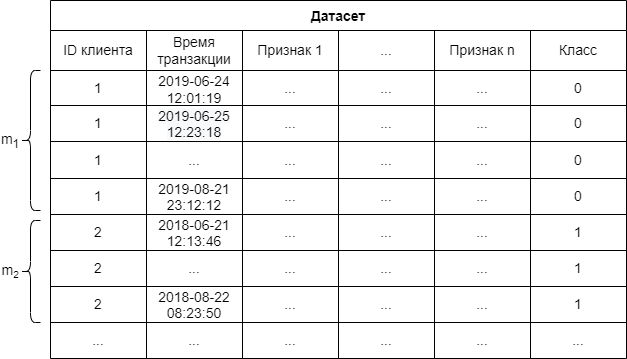

The diagram above was exported from draw.io. Its source (the exported page's mxGraphModel, read from the mxfile embedded in the PNG):
<mxGraphModel dx="2009" dy="1144" grid="1" gridSize="10" guides="1" tooltips="1" connect="1" arrows="1" fold="1" page="1" pageScale="1" pageWidth="850" pageHeight="1100" math="0" shadow="0">
  <root>
    <mxCell id="0" />
    <mxCell id="1" parent="0" />
    <mxCell id="XYeVcHJZrUZduUV1pfP_-3" value="Датасет" style="shape=table;startSize=30;container=1;collapsible=0;childLayout=tableLayout;fontStyle=1;align=center;fontSize=14;" vertex="1" parent="1">
      <mxGeometry x="130" y="310" width="576" height="358" as="geometry" />
    </mxCell>
    <mxCell id="XYeVcHJZrUZduUV1pfP_-4" value="" style="shape=tableRow;horizontal=0;startSize=0;swimlaneHead=0;swimlaneBody=0;top=0;left=0;bottom=0;right=0;collapsible=0;dropTarget=0;fillColor=none;points=[[0,0.5],[1,0.5]];portConstraint=eastwest;fontSize=14;" vertex="1" parent="XYeVcHJZrUZduUV1pfP_-3">
      <mxGeometry y="30" width="576" height="40" as="geometry" />
    </mxCell>
    <mxCell id="XYeVcHJZrUZduUV1pfP_-5" value="ID клиента" style="shape=partialRectangle;html=1;whiteSpace=wrap;connectable=0;fillColor=none;top=0;left=0;bottom=0;right=0;overflow=hidden;fontSize=14;align=center;verticalAlign=middle;" vertex="1" parent="XYeVcHJZrUZduUV1pfP_-4">
      <mxGeometry width="96" height="40" as="geometry">
        <mxRectangle width="96" height="40" as="alternateBounds" />
      </mxGeometry>
    </mxCell>
    <mxCell id="XYeVcHJZrUZduUV1pfP_-6" value="Время транзакции" style="shape=partialRectangle;html=1;whiteSpace=wrap;connectable=0;fillColor=none;top=0;left=0;bottom=0;right=0;overflow=hidden;fontSize=14;align=center;verticalAlign=middle;" vertex="1" parent="XYeVcHJZrUZduUV1pfP_-4">
      <mxGeometry x="96" width="96" height="40" as="geometry">
        <mxRectangle width="96" height="40" as="alternateBounds" />
      </mxGeometry>
    </mxCell>
    <mxCell id="XYeVcHJZrUZduUV1pfP_-7" value="Признак 1" style="shape=partialRectangle;html=1;whiteSpace=wrap;connectable=0;fillColor=none;top=0;left=0;bottom=0;right=0;overflow=hidden;fontSize=14;align=center;verticalAlign=middle;" vertex="1" parent="XYeVcHJZrUZduUV1pfP_-4">
      <mxGeometry x="192" width="96" height="40" as="geometry">
        <mxRectangle width="96" height="40" as="alternateBounds" />
      </mxGeometry>
    </mxCell>
    <mxCell id="XYeVcHJZrUZduUV1pfP_-20" value="..." style="shape=partialRectangle;html=1;whiteSpace=wrap;connectable=0;fillColor=none;top=0;left=0;bottom=0;right=0;overflow=hidden;fontSize=14;align=center;verticalAlign=middle;" vertex="1" parent="XYeVcHJZrUZduUV1pfP_-4">
      <mxGeometry x="288" width="96" height="40" as="geometry">
        <mxRectangle width="96" height="40" as="alternateBounds" />
      </mxGeometry>
    </mxCell>
    <mxCell id="XYeVcHJZrUZduUV1pfP_-23" value="Признак n" style="shape=partialRectangle;html=1;whiteSpace=wrap;connectable=0;fillColor=none;top=0;left=0;bottom=0;right=0;overflow=hidden;fontSize=14;align=center;verticalAlign=middle;" vertex="1" parent="XYeVcHJZrUZduUV1pfP_-4">
      <mxGeometry x="384" width="96" height="40" as="geometry">
        <mxRectangle width="96" height="40" as="alternateBounds" />
      </mxGeometry>
    </mxCell>
    <mxCell id="XYeVcHJZrUZduUV1pfP_-82" value="Класс" style="shape=partialRectangle;html=1;whiteSpace=wrap;connectable=0;fillColor=none;top=0;left=0;bottom=0;right=0;overflow=hidden;fontSize=14;align=center;verticalAlign=middle;" vertex="1" parent="XYeVcHJZrUZduUV1pfP_-4">
      <mxGeometry x="480" width="96" height="40" as="geometry">
        <mxRectangle width="96" height="40" as="alternateBounds" />
      </mxGeometry>
    </mxCell>
    <mxCell id="XYeVcHJZrUZduUV1pfP_-8" value="" style="shape=tableRow;horizontal=0;startSize=0;swimlaneHead=0;swimlaneBody=0;top=0;left=0;bottom=0;right=0;collapsible=0;dropTarget=0;fillColor=none;points=[[0,0.5],[1,0.5]];portConstraint=eastwest;fontSize=14;" vertex="1" parent="XYeVcHJZrUZduUV1pfP_-3">
      <mxGeometry y="70" width="576" height="35" as="geometry" />
    </mxCell>
    <mxCell id="XYeVcHJZrUZduUV1pfP_-9" value="1" style="shape=partialRectangle;html=1;whiteSpace=wrap;connectable=0;fillColor=none;top=0;left=0;bottom=0;right=0;overflow=hidden;fontSize=14;" vertex="1" parent="XYeVcHJZrUZduUV1pfP_-8">
      <mxGeometry width="96" height="35" as="geometry">
        <mxRectangle width="96" height="35" as="alternateBounds" />
      </mxGeometry>
    </mxCell>
    <mxCell id="XYeVcHJZrUZduUV1pfP_-10" value="2019-06-24 12:01:19" style="shape=partialRectangle;html=1;whiteSpace=wrap;connectable=0;fillColor=none;top=0;left=0;bottom=0;right=0;overflow=hidden;fontSize=14;" vertex="1" parent="XYeVcHJZrUZduUV1pfP_-8">
      <mxGeometry x="96" width="96" height="35" as="geometry">
        <mxRectangle width="96" height="35" as="alternateBounds" />
      </mxGeometry>
    </mxCell>
    <mxCell id="XYeVcHJZrUZduUV1pfP_-11" value="..." style="shape=partialRectangle;html=1;whiteSpace=wrap;connectable=0;fillColor=none;top=0;left=0;bottom=0;right=0;overflow=hidden;fontSize=14;" vertex="1" parent="XYeVcHJZrUZduUV1pfP_-8">
      <mxGeometry x="192" width="96" height="35" as="geometry">
        <mxRectangle width="96" height="35" as="alternateBounds" />
      </mxGeometry>
    </mxCell>
    <mxCell id="XYeVcHJZrUZduUV1pfP_-21" value="..." style="shape=partialRectangle;html=1;whiteSpace=wrap;connectable=0;fillColor=none;top=0;left=0;bottom=0;right=0;overflow=hidden;fontSize=14;" vertex="1" parent="XYeVcHJZrUZduUV1pfP_-8">
      <mxGeometry x="288" width="96" height="35" as="geometry">
        <mxRectangle width="96" height="35" as="alternateBounds" />
      </mxGeometry>
    </mxCell>
    <mxCell id="XYeVcHJZrUZduUV1pfP_-24" value="..." style="shape=partialRectangle;html=1;whiteSpace=wrap;connectable=0;fillColor=none;top=0;left=0;bottom=0;right=0;overflow=hidden;fontSize=14;" vertex="1" parent="XYeVcHJZrUZduUV1pfP_-8">
      <mxGeometry x="384" width="96" height="35" as="geometry">
        <mxRectangle width="96" height="35" as="alternateBounds" />
      </mxGeometry>
    </mxCell>
    <mxCell id="XYeVcHJZrUZduUV1pfP_-83" value="0" style="shape=partialRectangle;html=1;whiteSpace=wrap;connectable=0;fillColor=none;top=0;left=0;bottom=0;right=0;overflow=hidden;fontSize=14;" vertex="1" parent="XYeVcHJZrUZduUV1pfP_-8">
      <mxGeometry x="480" width="96" height="35" as="geometry">
        <mxRectangle width="96" height="35" as="alternateBounds" />
      </mxGeometry>
    </mxCell>
    <mxCell id="XYeVcHJZrUZduUV1pfP_-12" value="" style="shape=tableRow;horizontal=0;startSize=0;swimlaneHead=0;swimlaneBody=0;top=0;left=0;bottom=0;right=0;collapsible=0;dropTarget=0;fillColor=none;points=[[0,0.5],[1,0.5]];portConstraint=eastwest;fontSize=14;" vertex="1" parent="XYeVcHJZrUZduUV1pfP_-3">
      <mxGeometry y="105" width="576" height="36" as="geometry" />
    </mxCell>
    <mxCell id="XYeVcHJZrUZduUV1pfP_-13" value="1" style="shape=partialRectangle;html=1;whiteSpace=wrap;connectable=0;fillColor=none;top=0;left=0;bottom=0;right=0;overflow=hidden;fontSize=14;" vertex="1" parent="XYeVcHJZrUZduUV1pfP_-12">
      <mxGeometry width="96" height="36" as="geometry">
        <mxRectangle width="96" height="36" as="alternateBounds" />
      </mxGeometry>
    </mxCell>
    <mxCell id="XYeVcHJZrUZduUV1pfP_-14" value="&lt;span style=&quot;color: rgb(0, 0, 0); font-family: Helvetica; font-size: 14px; font-style: normal; font-variant-ligatures: normal; font-variant-caps: normal; font-weight: 400; letter-spacing: normal; orphans: 2; text-align: center; text-indent: 0px; text-transform: none; widows: 2; word-spacing: 0px; -webkit-text-stroke-width: 0px; background-color: rgb(248, 249, 250); text-decoration-thickness: initial; text-decoration-style: initial; text-decoration-color: initial; float: none; display: inline !important;&quot;&gt;2019-06-25 12:23:18&lt;/span&gt;" style="shape=partialRectangle;html=1;whiteSpace=wrap;connectable=0;fillColor=none;top=0;left=0;bottom=0;right=0;overflow=hidden;fontSize=14;" vertex="1" parent="XYeVcHJZrUZduUV1pfP_-12">
      <mxGeometry x="96" width="96" height="36" as="geometry">
        <mxRectangle width="96" height="36" as="alternateBounds" />
      </mxGeometry>
    </mxCell>
    <mxCell id="XYeVcHJZrUZduUV1pfP_-15" value="..." style="shape=partialRectangle;html=1;whiteSpace=wrap;connectable=0;fillColor=none;top=0;left=0;bottom=0;right=0;overflow=hidden;fontSize=14;" vertex="1" parent="XYeVcHJZrUZduUV1pfP_-12">
      <mxGeometry x="192" width="96" height="36" as="geometry">
        <mxRectangle width="96" height="36" as="alternateBounds" />
      </mxGeometry>
    </mxCell>
    <mxCell id="XYeVcHJZrUZduUV1pfP_-22" value="..." style="shape=partialRectangle;html=1;whiteSpace=wrap;connectable=0;fillColor=none;top=0;left=0;bottom=0;right=0;overflow=hidden;fontSize=14;" vertex="1" parent="XYeVcHJZrUZduUV1pfP_-12">
      <mxGeometry x="288" width="96" height="36" as="geometry">
        <mxRectangle width="96" height="36" as="alternateBounds" />
      </mxGeometry>
    </mxCell>
    <mxCell id="XYeVcHJZrUZduUV1pfP_-25" value="..." style="shape=partialRectangle;html=1;whiteSpace=wrap;connectable=0;fillColor=none;top=0;left=0;bottom=0;right=0;overflow=hidden;fontSize=14;" vertex="1" parent="XYeVcHJZrUZduUV1pfP_-12">
      <mxGeometry x="384" width="96" height="36" as="geometry">
        <mxRectangle width="96" height="36" as="alternateBounds" />
      </mxGeometry>
    </mxCell>
    <mxCell id="XYeVcHJZrUZduUV1pfP_-84" value="0" style="shape=partialRectangle;html=1;whiteSpace=wrap;connectable=0;fillColor=none;top=0;left=0;bottom=0;right=0;overflow=hidden;fontSize=14;" vertex="1" parent="XYeVcHJZrUZduUV1pfP_-12">
      <mxGeometry x="480" width="96" height="36" as="geometry">
        <mxRectangle width="96" height="36" as="alternateBounds" />
      </mxGeometry>
    </mxCell>
    <mxCell id="XYeVcHJZrUZduUV1pfP_-31" style="shape=tableRow;horizontal=0;startSize=0;swimlaneHead=0;swimlaneBody=0;top=0;left=0;bottom=0;right=0;collapsible=0;dropTarget=0;fillColor=none;points=[[0,0.5],[1,0.5]];portConstraint=eastwest;fontSize=14;" vertex="1" parent="XYeVcHJZrUZduUV1pfP_-3">
      <mxGeometry y="141" width="576" height="37" as="geometry" />
    </mxCell>
    <mxCell id="XYeVcHJZrUZduUV1pfP_-32" value="1" style="shape=partialRectangle;html=1;whiteSpace=wrap;connectable=0;fillColor=none;top=0;left=0;bottom=0;right=0;overflow=hidden;fontSize=14;" vertex="1" parent="XYeVcHJZrUZduUV1pfP_-31">
      <mxGeometry width="96" height="37" as="geometry">
        <mxRectangle width="96" height="37" as="alternateBounds" />
      </mxGeometry>
    </mxCell>
    <mxCell id="XYeVcHJZrUZduUV1pfP_-33" value="..." style="shape=partialRectangle;html=1;whiteSpace=wrap;connectable=0;fillColor=none;top=0;left=0;bottom=0;right=0;overflow=hidden;fontSize=14;" vertex="1" parent="XYeVcHJZrUZduUV1pfP_-31">
      <mxGeometry x="96" width="96" height="37" as="geometry">
        <mxRectangle width="96" height="37" as="alternateBounds" />
      </mxGeometry>
    </mxCell>
    <mxCell id="XYeVcHJZrUZduUV1pfP_-34" value="..." style="shape=partialRectangle;html=1;whiteSpace=wrap;connectable=0;fillColor=none;top=0;left=0;bottom=0;right=0;overflow=hidden;fontSize=14;" vertex="1" parent="XYeVcHJZrUZduUV1pfP_-31">
      <mxGeometry x="192" width="96" height="37" as="geometry">
        <mxRectangle width="96" height="37" as="alternateBounds" />
      </mxGeometry>
    </mxCell>
    <mxCell id="XYeVcHJZrUZduUV1pfP_-35" value="..." style="shape=partialRectangle;html=1;whiteSpace=wrap;connectable=0;fillColor=none;top=0;left=0;bottom=0;right=0;overflow=hidden;fontSize=14;" vertex="1" parent="XYeVcHJZrUZduUV1pfP_-31">
      <mxGeometry x="288" width="96" height="37" as="geometry">
        <mxRectangle width="96" height="37" as="alternateBounds" />
      </mxGeometry>
    </mxCell>
    <mxCell id="XYeVcHJZrUZduUV1pfP_-36" value="..." style="shape=partialRectangle;html=1;whiteSpace=wrap;connectable=0;fillColor=none;top=0;left=0;bottom=0;right=0;overflow=hidden;fontSize=14;" vertex="1" parent="XYeVcHJZrUZduUV1pfP_-31">
      <mxGeometry x="384" width="96" height="37" as="geometry">
        <mxRectangle width="96" height="37" as="alternateBounds" />
      </mxGeometry>
    </mxCell>
    <mxCell id="XYeVcHJZrUZduUV1pfP_-85" value="0" style="shape=partialRectangle;html=1;whiteSpace=wrap;connectable=0;fillColor=none;top=0;left=0;bottom=0;right=0;overflow=hidden;fontSize=14;" vertex="1" parent="XYeVcHJZrUZduUV1pfP_-31">
      <mxGeometry x="480" width="96" height="37" as="geometry">
        <mxRectangle width="96" height="37" as="alternateBounds" />
      </mxGeometry>
    </mxCell>
    <mxCell id="XYeVcHJZrUZduUV1pfP_-37" style="shape=tableRow;horizontal=0;startSize=0;swimlaneHead=0;swimlaneBody=0;top=0;left=0;bottom=0;right=0;collapsible=0;dropTarget=0;fillColor=none;points=[[0,0.5],[1,0.5]];portConstraint=eastwest;fontSize=14;" vertex="1" parent="XYeVcHJZrUZduUV1pfP_-3">
      <mxGeometry y="178" width="576" height="36" as="geometry" />
    </mxCell>
    <mxCell id="XYeVcHJZrUZduUV1pfP_-38" value="1" style="shape=partialRectangle;html=1;whiteSpace=wrap;connectable=0;fillColor=none;top=0;left=0;bottom=0;right=0;overflow=hidden;fontSize=14;" vertex="1" parent="XYeVcHJZrUZduUV1pfP_-37">
      <mxGeometry width="96" height="36" as="geometry">
        <mxRectangle width="96" height="36" as="alternateBounds" />
      </mxGeometry>
    </mxCell>
    <mxCell id="XYeVcHJZrUZduUV1pfP_-39" value="2019-08-21&lt;br&gt;23:12:12" style="shape=partialRectangle;html=1;whiteSpace=wrap;connectable=0;fillColor=none;top=0;left=0;bottom=0;right=0;overflow=hidden;fontSize=14;" vertex="1" parent="XYeVcHJZrUZduUV1pfP_-37">
      <mxGeometry x="96" width="96" height="36" as="geometry">
        <mxRectangle width="96" height="36" as="alternateBounds" />
      </mxGeometry>
    </mxCell>
    <mxCell id="XYeVcHJZrUZduUV1pfP_-40" value="..." style="shape=partialRectangle;html=1;whiteSpace=wrap;connectable=0;fillColor=none;top=0;left=0;bottom=0;right=0;overflow=hidden;fontSize=14;" vertex="1" parent="XYeVcHJZrUZduUV1pfP_-37">
      <mxGeometry x="192" width="96" height="36" as="geometry">
        <mxRectangle width="96" height="36" as="alternateBounds" />
      </mxGeometry>
    </mxCell>
    <mxCell id="XYeVcHJZrUZduUV1pfP_-41" value="..." style="shape=partialRectangle;html=1;whiteSpace=wrap;connectable=0;fillColor=none;top=0;left=0;bottom=0;right=0;overflow=hidden;fontSize=14;" vertex="1" parent="XYeVcHJZrUZduUV1pfP_-37">
      <mxGeometry x="288" width="96" height="36" as="geometry">
        <mxRectangle width="96" height="36" as="alternateBounds" />
      </mxGeometry>
    </mxCell>
    <mxCell id="XYeVcHJZrUZduUV1pfP_-42" value="..." style="shape=partialRectangle;html=1;whiteSpace=wrap;connectable=0;fillColor=none;top=0;left=0;bottom=0;right=0;overflow=hidden;fontSize=14;" vertex="1" parent="XYeVcHJZrUZduUV1pfP_-37">
      <mxGeometry x="384" width="96" height="36" as="geometry">
        <mxRectangle width="96" height="36" as="alternateBounds" />
      </mxGeometry>
    </mxCell>
    <mxCell id="XYeVcHJZrUZduUV1pfP_-86" value="0" style="shape=partialRectangle;html=1;whiteSpace=wrap;connectable=0;fillColor=none;top=0;left=0;bottom=0;right=0;overflow=hidden;fontSize=14;" vertex="1" parent="XYeVcHJZrUZduUV1pfP_-37">
      <mxGeometry x="480" width="96" height="36" as="geometry">
        <mxRectangle width="96" height="36" as="alternateBounds" />
      </mxGeometry>
    </mxCell>
    <mxCell id="XYeVcHJZrUZduUV1pfP_-53" style="shape=tableRow;horizontal=0;startSize=0;swimlaneHead=0;swimlaneBody=0;top=0;left=0;bottom=0;right=0;collapsible=0;dropTarget=0;fillColor=none;points=[[0,0.5],[1,0.5]];portConstraint=eastwest;fontSize=14;" vertex="1" parent="XYeVcHJZrUZduUV1pfP_-3">
      <mxGeometry y="214" width="576" height="36" as="geometry" />
    </mxCell>
    <mxCell id="XYeVcHJZrUZduUV1pfP_-54" value="2" style="shape=partialRectangle;html=1;whiteSpace=wrap;connectable=0;fillColor=none;top=0;left=0;bottom=0;right=0;overflow=hidden;fontSize=14;" vertex="1" parent="XYeVcHJZrUZduUV1pfP_-53">
      <mxGeometry width="96" height="36" as="geometry">
        <mxRectangle width="96" height="36" as="alternateBounds" />
      </mxGeometry>
    </mxCell>
    <mxCell id="XYeVcHJZrUZduUV1pfP_-55" value="2018-06-21&lt;br&gt;12:13:46" style="shape=partialRectangle;html=1;whiteSpace=wrap;connectable=0;fillColor=none;top=0;left=0;bottom=0;right=0;overflow=hidden;fontSize=14;" vertex="1" parent="XYeVcHJZrUZduUV1pfP_-53">
      <mxGeometry x="96" width="96" height="36" as="geometry">
        <mxRectangle width="96" height="36" as="alternateBounds" />
      </mxGeometry>
    </mxCell>
    <mxCell id="XYeVcHJZrUZduUV1pfP_-56" value="..." style="shape=partialRectangle;html=1;whiteSpace=wrap;connectable=0;fillColor=none;top=0;left=0;bottom=0;right=0;overflow=hidden;fontSize=14;" vertex="1" parent="XYeVcHJZrUZduUV1pfP_-53">
      <mxGeometry x="192" width="96" height="36" as="geometry">
        <mxRectangle width="96" height="36" as="alternateBounds" />
      </mxGeometry>
    </mxCell>
    <mxCell id="XYeVcHJZrUZduUV1pfP_-57" value="..." style="shape=partialRectangle;html=1;whiteSpace=wrap;connectable=0;fillColor=none;top=0;left=0;bottom=0;right=0;overflow=hidden;fontSize=14;" vertex="1" parent="XYeVcHJZrUZduUV1pfP_-53">
      <mxGeometry x="288" width="96" height="36" as="geometry">
        <mxRectangle width="96" height="36" as="alternateBounds" />
      </mxGeometry>
    </mxCell>
    <mxCell id="XYeVcHJZrUZduUV1pfP_-58" value="..." style="shape=partialRectangle;html=1;whiteSpace=wrap;connectable=0;fillColor=none;top=0;left=0;bottom=0;right=0;overflow=hidden;fontSize=14;" vertex="1" parent="XYeVcHJZrUZduUV1pfP_-53">
      <mxGeometry x="384" width="96" height="36" as="geometry">
        <mxRectangle width="96" height="36" as="alternateBounds" />
      </mxGeometry>
    </mxCell>
    <mxCell id="XYeVcHJZrUZduUV1pfP_-87" value="1" style="shape=partialRectangle;html=1;whiteSpace=wrap;connectable=0;fillColor=none;top=0;left=0;bottom=0;right=0;overflow=hidden;fontSize=14;" vertex="1" parent="XYeVcHJZrUZduUV1pfP_-53">
      <mxGeometry x="480" width="96" height="36" as="geometry">
        <mxRectangle width="96" height="36" as="alternateBounds" />
      </mxGeometry>
    </mxCell>
    <mxCell id="XYeVcHJZrUZduUV1pfP_-59" style="shape=tableRow;horizontal=0;startSize=0;swimlaneHead=0;swimlaneBody=0;top=0;left=0;bottom=0;right=0;collapsible=0;dropTarget=0;fillColor=none;points=[[0,0.5],[1,0.5]];portConstraint=eastwest;fontSize=14;" vertex="1" parent="XYeVcHJZrUZduUV1pfP_-3">
      <mxGeometry y="250" width="576" height="36" as="geometry" />
    </mxCell>
    <mxCell id="XYeVcHJZrUZduUV1pfP_-60" value="2" style="shape=partialRectangle;html=1;whiteSpace=wrap;connectable=0;fillColor=none;top=0;left=0;bottom=0;right=0;overflow=hidden;fontSize=14;" vertex="1" parent="XYeVcHJZrUZduUV1pfP_-59">
      <mxGeometry width="96" height="36" as="geometry">
        <mxRectangle width="96" height="36" as="alternateBounds" />
      </mxGeometry>
    </mxCell>
    <mxCell id="XYeVcHJZrUZduUV1pfP_-61" value="..." style="shape=partialRectangle;html=1;whiteSpace=wrap;connectable=0;fillColor=none;top=0;left=0;bottom=0;right=0;overflow=hidden;fontSize=14;" vertex="1" parent="XYeVcHJZrUZduUV1pfP_-59">
      <mxGeometry x="96" width="96" height="36" as="geometry">
        <mxRectangle width="96" height="36" as="alternateBounds" />
      </mxGeometry>
    </mxCell>
    <mxCell id="XYeVcHJZrUZduUV1pfP_-62" value="..." style="shape=partialRectangle;html=1;whiteSpace=wrap;connectable=0;fillColor=none;top=0;left=0;bottom=0;right=0;overflow=hidden;fontSize=14;" vertex="1" parent="XYeVcHJZrUZduUV1pfP_-59">
      <mxGeometry x="192" width="96" height="36" as="geometry">
        <mxRectangle width="96" height="36" as="alternateBounds" />
      </mxGeometry>
    </mxCell>
    <mxCell id="XYeVcHJZrUZduUV1pfP_-63" value="..." style="shape=partialRectangle;html=1;whiteSpace=wrap;connectable=0;fillColor=none;top=0;left=0;bottom=0;right=0;overflow=hidden;fontSize=14;" vertex="1" parent="XYeVcHJZrUZduUV1pfP_-59">
      <mxGeometry x="288" width="96" height="36" as="geometry">
        <mxRectangle width="96" height="36" as="alternateBounds" />
      </mxGeometry>
    </mxCell>
    <mxCell id="XYeVcHJZrUZduUV1pfP_-64" value="..." style="shape=partialRectangle;html=1;whiteSpace=wrap;connectable=0;fillColor=none;top=0;left=0;bottom=0;right=0;overflow=hidden;fontSize=14;" vertex="1" parent="XYeVcHJZrUZduUV1pfP_-59">
      <mxGeometry x="384" width="96" height="36" as="geometry">
        <mxRectangle width="96" height="36" as="alternateBounds" />
      </mxGeometry>
    </mxCell>
    <mxCell id="XYeVcHJZrUZduUV1pfP_-88" value="1" style="shape=partialRectangle;html=1;whiteSpace=wrap;connectable=0;fillColor=none;top=0;left=0;bottom=0;right=0;overflow=hidden;fontSize=14;" vertex="1" parent="XYeVcHJZrUZduUV1pfP_-59">
      <mxGeometry x="480" width="96" height="36" as="geometry">
        <mxRectangle width="96" height="36" as="alternateBounds" />
      </mxGeometry>
    </mxCell>
    <mxCell id="XYeVcHJZrUZduUV1pfP_-65" style="shape=tableRow;horizontal=0;startSize=0;swimlaneHead=0;swimlaneBody=0;top=0;left=0;bottom=0;right=0;collapsible=0;dropTarget=0;fillColor=none;points=[[0,0.5],[1,0.5]];portConstraint=eastwest;fontSize=14;" vertex="1" parent="XYeVcHJZrUZduUV1pfP_-3">
      <mxGeometry y="286" width="576" height="36" as="geometry" />
    </mxCell>
    <mxCell id="XYeVcHJZrUZduUV1pfP_-66" value="2" style="shape=partialRectangle;html=1;whiteSpace=wrap;connectable=0;fillColor=none;top=0;left=0;bottom=0;right=0;overflow=hidden;fontSize=14;" vertex="1" parent="XYeVcHJZrUZduUV1pfP_-65">
      <mxGeometry width="96" height="36" as="geometry">
        <mxRectangle width="96" height="36" as="alternateBounds" />
      </mxGeometry>
    </mxCell>
    <mxCell id="XYeVcHJZrUZduUV1pfP_-67" value="2018-08-22&lt;br&gt;08:23:50" style="shape=partialRectangle;html=1;whiteSpace=wrap;connectable=0;fillColor=none;top=0;left=0;bottom=0;right=0;overflow=hidden;fontSize=14;" vertex="1" parent="XYeVcHJZrUZduUV1pfP_-65">
      <mxGeometry x="96" width="96" height="36" as="geometry">
        <mxRectangle width="96" height="36" as="alternateBounds" />
      </mxGeometry>
    </mxCell>
    <mxCell id="XYeVcHJZrUZduUV1pfP_-68" value="..." style="shape=partialRectangle;html=1;whiteSpace=wrap;connectable=0;fillColor=none;top=0;left=0;bottom=0;right=0;overflow=hidden;fontSize=14;" vertex="1" parent="XYeVcHJZrUZduUV1pfP_-65">
      <mxGeometry x="192" width="96" height="36" as="geometry">
        <mxRectangle width="96" height="36" as="alternateBounds" />
      </mxGeometry>
    </mxCell>
    <mxCell id="XYeVcHJZrUZduUV1pfP_-69" value="..." style="shape=partialRectangle;html=1;whiteSpace=wrap;connectable=0;fillColor=none;top=0;left=0;bottom=0;right=0;overflow=hidden;fontSize=14;" vertex="1" parent="XYeVcHJZrUZduUV1pfP_-65">
      <mxGeometry x="288" width="96" height="36" as="geometry">
        <mxRectangle width="96" height="36" as="alternateBounds" />
      </mxGeometry>
    </mxCell>
    <mxCell id="XYeVcHJZrUZduUV1pfP_-70" value="..." style="shape=partialRectangle;html=1;whiteSpace=wrap;connectable=0;fillColor=none;top=0;left=0;bottom=0;right=0;overflow=hidden;fontSize=14;" vertex="1" parent="XYeVcHJZrUZduUV1pfP_-65">
      <mxGeometry x="384" width="96" height="36" as="geometry">
        <mxRectangle width="96" height="36" as="alternateBounds" />
      </mxGeometry>
    </mxCell>
    <mxCell id="XYeVcHJZrUZduUV1pfP_-89" value="1" style="shape=partialRectangle;html=1;whiteSpace=wrap;connectable=0;fillColor=none;top=0;left=0;bottom=0;right=0;overflow=hidden;fontSize=14;" vertex="1" parent="XYeVcHJZrUZduUV1pfP_-65">
      <mxGeometry x="480" width="96" height="36" as="geometry">
        <mxRectangle width="96" height="36" as="alternateBounds" />
      </mxGeometry>
    </mxCell>
    <mxCell id="XYeVcHJZrUZduUV1pfP_-71" style="shape=tableRow;horizontal=0;startSize=0;swimlaneHead=0;swimlaneBody=0;top=0;left=0;bottom=0;right=0;collapsible=0;dropTarget=0;fillColor=none;points=[[0,0.5],[1,0.5]];portConstraint=eastwest;fontSize=14;" vertex="1" parent="XYeVcHJZrUZduUV1pfP_-3">
      <mxGeometry y="322" width="576" height="36" as="geometry" />
    </mxCell>
    <mxCell id="XYeVcHJZrUZduUV1pfP_-72" value="..." style="shape=partialRectangle;html=1;whiteSpace=wrap;connectable=0;fillColor=none;top=0;left=0;bottom=0;right=0;overflow=hidden;fontSize=14;" vertex="1" parent="XYeVcHJZrUZduUV1pfP_-71">
      <mxGeometry width="96" height="36" as="geometry">
        <mxRectangle width="96" height="36" as="alternateBounds" />
      </mxGeometry>
    </mxCell>
    <mxCell id="XYeVcHJZrUZduUV1pfP_-73" value="..." style="shape=partialRectangle;html=1;whiteSpace=wrap;connectable=0;fillColor=none;top=0;left=0;bottom=0;right=0;overflow=hidden;fontSize=14;" vertex="1" parent="XYeVcHJZrUZduUV1pfP_-71">
      <mxGeometry x="96" width="96" height="36" as="geometry">
        <mxRectangle width="96" height="36" as="alternateBounds" />
      </mxGeometry>
    </mxCell>
    <mxCell id="XYeVcHJZrUZduUV1pfP_-74" value="..." style="shape=partialRectangle;html=1;whiteSpace=wrap;connectable=0;fillColor=none;top=0;left=0;bottom=0;right=0;overflow=hidden;fontSize=14;" vertex="1" parent="XYeVcHJZrUZduUV1pfP_-71">
      <mxGeometry x="192" width="96" height="36" as="geometry">
        <mxRectangle width="96" height="36" as="alternateBounds" />
      </mxGeometry>
    </mxCell>
    <mxCell id="XYeVcHJZrUZduUV1pfP_-75" value="..." style="shape=partialRectangle;html=1;whiteSpace=wrap;connectable=0;fillColor=none;top=0;left=0;bottom=0;right=0;overflow=hidden;fontSize=14;" vertex="1" parent="XYeVcHJZrUZduUV1pfP_-71">
      <mxGeometry x="288" width="96" height="36" as="geometry">
        <mxRectangle width="96" height="36" as="alternateBounds" />
      </mxGeometry>
    </mxCell>
    <mxCell id="XYeVcHJZrUZduUV1pfP_-76" value="..." style="shape=partialRectangle;html=1;whiteSpace=wrap;connectable=0;fillColor=none;top=0;left=0;bottom=0;right=0;overflow=hidden;fontSize=14;" vertex="1" parent="XYeVcHJZrUZduUV1pfP_-71">
      <mxGeometry x="384" width="96" height="36" as="geometry">
        <mxRectangle width="96" height="36" as="alternateBounds" />
      </mxGeometry>
    </mxCell>
    <mxCell id="XYeVcHJZrUZduUV1pfP_-90" value="..." style="shape=partialRectangle;html=1;whiteSpace=wrap;connectable=0;fillColor=none;top=0;left=0;bottom=0;right=0;overflow=hidden;fontSize=14;" vertex="1" parent="XYeVcHJZrUZduUV1pfP_-71">
      <mxGeometry x="480" width="96" height="36" as="geometry">
        <mxRectangle width="96" height="36" as="alternateBounds" />
      </mxGeometry>
    </mxCell>
    <mxCell id="XYeVcHJZrUZduUV1pfP_-77" value="" style="shape=curlyBracket;whiteSpace=wrap;html=1;rounded=1;labelPosition=left;verticalLabelPosition=middle;align=right;verticalAlign=middle;fontSize=14;" vertex="1" parent="1">
      <mxGeometry x="100" y="380" width="20" height="140" as="geometry" />
    </mxCell>
    <mxCell id="XYeVcHJZrUZduUV1pfP_-78" value="" style="shape=curlyBracket;whiteSpace=wrap;html=1;rounded=1;labelPosition=left;verticalLabelPosition=middle;align=right;verticalAlign=middle;fontSize=14;" vertex="1" parent="1">
      <mxGeometry x="100" y="530" width="20" height="102" as="geometry" />
    </mxCell>
    <mxCell id="XYeVcHJZrUZduUV1pfP_-80" value="m&lt;sub&gt;1&lt;/sub&gt;" style="text;html=1;strokeColor=none;fillColor=none;align=center;verticalAlign=middle;whiteSpace=wrap;rounded=0;fontSize=14;" vertex="1" parent="1">
      <mxGeometry x="80" y="435" width="20" height="30" as="geometry" />
    </mxCell>
    <mxCell id="XYeVcHJZrUZduUV1pfP_-81" value="m&lt;span style=&quot;font-size: 11.6667px;&quot;&gt;&lt;sub&gt;2&lt;/sub&gt;&lt;/span&gt;" style="text;html=1;strokeColor=none;fillColor=none;align=center;verticalAlign=middle;whiteSpace=wrap;rounded=0;fontSize=14;" vertex="1" parent="1">
      <mxGeometry x="80" y="566" width="20" height="30" as="geometry" />
    </mxCell>
  </root>
</mxGraphModel>